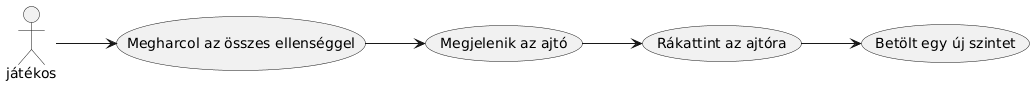

The diagram above was rendered by PlantUML. Its source (embedded in the PNG):
@startuml
left to right direction
játékos --> (Megharcol az összes ellenséggel)
(Megharcol az összes ellenséggel) --> (Megjelenik az ajtó)
(Megjelenik az ajtó) --> (Rákattint az ajtóra)
(Rákattint az ajtóra) --> (Betölt egy új szintet)
@enduml